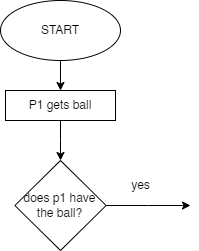

The diagram above was exported from draw.io. Its source (the exported page's mxGraphModel, read from the mxfile embedded in the PNG):
<mxGraphModel dx="1600" dy="855" grid="1" gridSize="10" guides="1" tooltips="1" connect="1" arrows="1" fold="1" page="1" pageScale="1" pageWidth="1200" pageHeight="1600" math="0" shadow="0">
  <root>
    <mxCell id="0" />
    <mxCell id="1" parent="0" />
    <mxCell id="8wF2jBb92iFuLvWdcW7d-1" value="START" style="ellipse;whiteSpace=wrap;html=1;" vertex="1" parent="1">
      <mxGeometry x="490" y="40" width="120" height="60" as="geometry" />
    </mxCell>
    <mxCell id="8wF2jBb92iFuLvWdcW7d-4" value="" style="edgeStyle=orthogonalEdgeStyle;rounded=0;orthogonalLoop=1;jettySize=auto;html=1;" edge="1" parent="1" source="8wF2jBb92iFuLvWdcW7d-1" target="8wF2jBb92iFuLvWdcW7d-3">
      <mxGeometry relative="1" as="geometry">
        <mxPoint x="550" y="200" as="targetPoint" />
        <mxPoint x="550" y="100" as="sourcePoint" />
      </mxGeometry>
    </mxCell>
    <mxCell id="8wF2jBb92iFuLvWdcW7d-6" style="edgeStyle=orthogonalEdgeStyle;rounded=0;orthogonalLoop=1;jettySize=auto;html=1;exitX=0.5;exitY=1;exitDx=0;exitDy=0;" edge="1" parent="1" source="8wF2jBb92iFuLvWdcW7d-3">
      <mxGeometry relative="1" as="geometry">
        <mxPoint x="550" y="200" as="targetPoint" />
      </mxGeometry>
    </mxCell>
    <mxCell id="8wF2jBb92iFuLvWdcW7d-3" value="P1 gets ball" style="rounded=0;whiteSpace=wrap;html=1;" vertex="1" parent="1">
      <mxGeometry x="495" y="130" width="110" height="30" as="geometry" />
    </mxCell>
    <mxCell id="8wF2jBb92iFuLvWdcW7d-8" style="edgeStyle=orthogonalEdgeStyle;rounded=0;orthogonalLoop=1;jettySize=auto;html=1;" edge="1" parent="1" source="8wF2jBb92iFuLvWdcW7d-7">
      <mxGeometry relative="1" as="geometry">
        <mxPoint x="680" y="245" as="targetPoint" />
      </mxGeometry>
    </mxCell>
    <mxCell id="8wF2jBb92iFuLvWdcW7d-7" value="does p1 have the ball?" style="rhombus;whiteSpace=wrap;html=1;" vertex="1" parent="1">
      <mxGeometry x="504.38" y="200" width="91.25" height="90" as="geometry" />
    </mxCell>
    <mxCell id="8wF2jBb92iFuLvWdcW7d-9" value="yes" style="text;html=1;align=center;verticalAlign=middle;resizable=0;points=[];autosize=1;strokeColor=none;fillColor=none;" vertex="1" parent="1">
      <mxGeometry x="610" y="210" width="40" height="30" as="geometry" />
    </mxCell>
  </root>
</mxGraphModel>